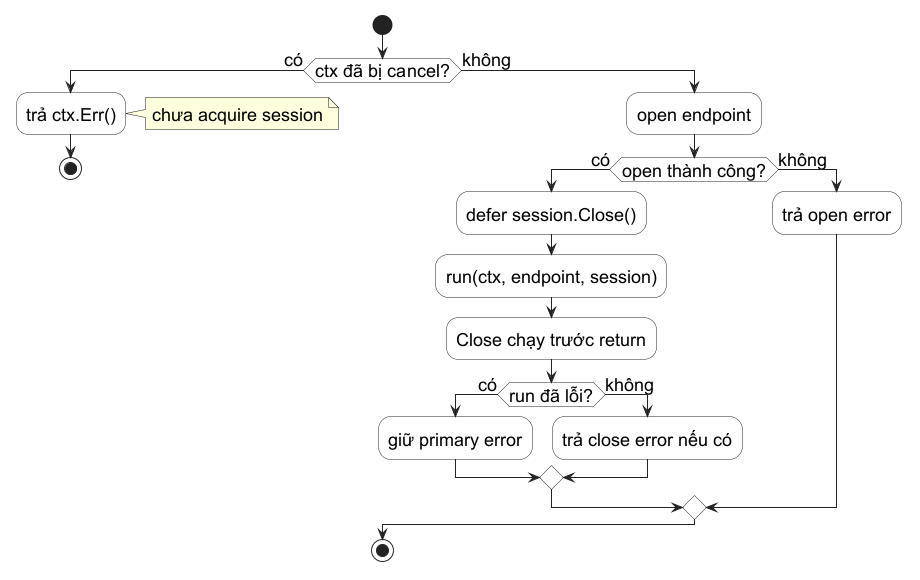

The diagram above was rendered by PlantUML. Its source (embedded in the PNG):
@startuml
skinparam backgroundColor #FFFFFF
skinparam defaultFontName "Source Sans 3"
skinparam defaultFontSize 18
skinparam shadowing false
skinparam activity {
  BackgroundColor #FFFFFF
  BorderColor #222222
  FontColor #000000
}
skinparam ArrowColor #222222

start
if (ctx đã bị cancel?) then (có)
  :trả ctx.Err();
  note right: chưa acquire session
  stop
else (không)
  :open endpoint;
  if (open thành công?) then (có)
    :defer session.Close();
    :run(ctx, endpoint, session);
    :Close chạy trước return;
    if (run đã lỗi?) then (có)
      :giữ primary error;
    else (không)
      :trả close error nếu có;
    endif
  else (không)
    :trả open error;
  endif
endif
stop
@enduml